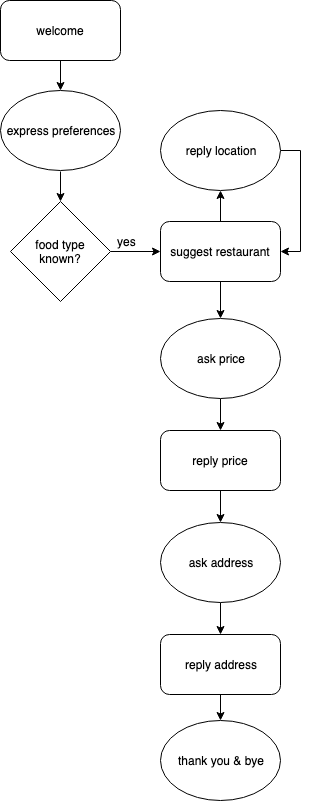

The diagram above was exported from draw.io. Its source (the exported page's mxGraphModel, read from the mxfile embedded in the PNG):
<mxGraphModel dx="786" dy="474" grid="1" gridSize="10" guides="1" tooltips="1" connect="1" arrows="1" fold="1" page="1" pageScale="1" pageWidth="827" pageHeight="1169" math="0" shadow="0">
  <root>
    <mxCell id="0" />
    <mxCell id="1" parent="0" />
    <mxCell id="pHLpsoIMGBPVor1CWs65-1" value="" style="edgeStyle=orthogonalEdgeStyle;rounded=0;orthogonalLoop=1;jettySize=auto;html=1;" parent="1" source="pHLpsoIMGBPVor1CWs65-2" target="pHLpsoIMGBPVor1CWs65-5" edge="1">
      <mxGeometry relative="1" as="geometry" />
    </mxCell>
    <mxCell id="pHLpsoIMGBPVor1CWs65-2" value="welcome" style="rounded=1;whiteSpace=wrap;html=1;" parent="1" vertex="1">
      <mxGeometry x="180" width="120" height="60" as="geometry" />
    </mxCell>
    <mxCell id="pHLpsoIMGBPVor1CWs65-33" value="" style="edgeStyle=orthogonalEdgeStyle;rounded=0;orthogonalLoop=1;jettySize=auto;html=1;" parent="1" source="pHLpsoIMGBPVor1CWs65-3" target="pHLpsoIMGBPVor1CWs65-11" edge="1">
      <mxGeometry relative="1" as="geometry" />
    </mxCell>
    <mxCell id="pHLpsoIMGBPVor1CWs65-3" value="food type&lt;br&gt;known?" style="rhombus;whiteSpace=wrap;html=1;" parent="1" vertex="1">
      <mxGeometry x="190" y="201" width="100" height="100" as="geometry" />
    </mxCell>
    <mxCell id="pHLpsoIMGBPVor1CWs65-4" value="" style="edgeStyle=orthogonalEdgeStyle;rounded=0;orthogonalLoop=1;jettySize=auto;html=1;" parent="1" target="pHLpsoIMGBPVor1CWs65-3" edge="1">
      <mxGeometry relative="1" as="geometry">
        <mxPoint x="240" y="171" as="sourcePoint" />
      </mxGeometry>
    </mxCell>
    <mxCell id="pHLpsoIMGBPVor1CWs65-5" value="express preferences" style="ellipse;whiteSpace=wrap;html=1;" parent="1" vertex="1">
      <mxGeometry x="180" y="90" width="120" height="80" as="geometry" />
    </mxCell>
    <mxCell id="pHLpsoIMGBPVor1CWs65-19" value="" style="edgeStyle=orthogonalEdgeStyle;rounded=0;orthogonalLoop=1;jettySize=auto;html=1;" parent="1" source="pHLpsoIMGBPVor1CWs65-11" target="pHLpsoIMGBPVor1CWs65-15" edge="1">
      <mxGeometry relative="1" as="geometry" />
    </mxCell>
    <mxCell id="pHLpsoIMGBPVor1CWs65-35" value="" style="edgeStyle=orthogonalEdgeStyle;rounded=0;orthogonalLoop=1;jettySize=auto;html=1;" parent="1" source="pHLpsoIMGBPVor1CWs65-11" target="pHLpsoIMGBPVor1CWs65-34" edge="1">
      <mxGeometry relative="1" as="geometry" />
    </mxCell>
    <mxCell id="pHLpsoIMGBPVor1CWs65-11" value="&lt;span style=&quot;white-space: normal&quot;&gt;suggest restaurant&lt;/span&gt;" style="rounded=1;whiteSpace=wrap;html=1;" parent="1" vertex="1">
      <mxGeometry x="340" y="221" width="120" height="60" as="geometry" />
    </mxCell>
    <mxCell id="pHLpsoIMGBPVor1CWs65-14" value="" style="edgeStyle=orthogonalEdgeStyle;rounded=0;orthogonalLoop=1;jettySize=auto;html=1;" parent="1" source="pHLpsoIMGBPVor1CWs65-15" target="pHLpsoIMGBPVor1CWs65-17" edge="1">
      <mxGeometry relative="1" as="geometry" />
    </mxCell>
    <mxCell id="pHLpsoIMGBPVor1CWs65-15" value="ask price" style="ellipse;whiteSpace=wrap;html=1;" parent="1" vertex="1">
      <mxGeometry x="340" y="318" width="120" height="80" as="geometry" />
    </mxCell>
    <mxCell id="pHLpsoIMGBPVor1CWs65-40" value="" style="edgeStyle=orthogonalEdgeStyle;rounded=0;orthogonalLoop=1;jettySize=auto;html=1;" parent="1" source="pHLpsoIMGBPVor1CWs65-17" target="pHLpsoIMGBPVor1CWs65-38" edge="1">
      <mxGeometry relative="1" as="geometry" />
    </mxCell>
    <mxCell id="pHLpsoIMGBPVor1CWs65-17" value="reply price" style="rounded=1;whiteSpace=wrap;html=1;" parent="1" vertex="1">
      <mxGeometry x="340" y="430" width="120" height="60" as="geometry" />
    </mxCell>
    <mxCell id="pHLpsoIMGBPVor1CWs65-18" value="thank you &amp;amp; bye" style="ellipse;whiteSpace=wrap;html=1;" parent="1" vertex="1">
      <mxGeometry x="340" y="720" width="120" height="80" as="geometry" />
    </mxCell>
    <mxCell id="pHLpsoIMGBPVor1CWs65-36" style="edgeStyle=orthogonalEdgeStyle;rounded=0;orthogonalLoop=1;jettySize=auto;html=1;entryX=1;entryY=0.5;entryDx=0;entryDy=0;" parent="1" source="pHLpsoIMGBPVor1CWs65-34" target="pHLpsoIMGBPVor1CWs65-11" edge="1">
      <mxGeometry relative="1" as="geometry">
        <Array as="points">
          <mxPoint x="480" y="150" />
          <mxPoint x="480" y="251" />
        </Array>
      </mxGeometry>
    </mxCell>
    <mxCell id="pHLpsoIMGBPVor1CWs65-34" value="reply location" style="ellipse;whiteSpace=wrap;html=1;" parent="1" vertex="1">
      <mxGeometry x="340" y="110" width="120" height="80" as="geometry" />
    </mxCell>
    <mxCell id="pHLpsoIMGBPVor1CWs65-37" value="" style="edgeStyle=orthogonalEdgeStyle;rounded=0;orthogonalLoop=1;jettySize=auto;html=1;" parent="1" source="pHLpsoIMGBPVor1CWs65-38" target="pHLpsoIMGBPVor1CWs65-39" edge="1">
      <mxGeometry relative="1" as="geometry" />
    </mxCell>
    <mxCell id="pHLpsoIMGBPVor1CWs65-38" value="ask address" style="ellipse;whiteSpace=wrap;html=1;" parent="1" vertex="1">
      <mxGeometry x="340" y="522" width="120" height="80" as="geometry" />
    </mxCell>
    <mxCell id="pHLpsoIMGBPVor1CWs65-41" value="" style="edgeStyle=orthogonalEdgeStyle;rounded=0;orthogonalLoop=1;jettySize=auto;html=1;" parent="1" source="pHLpsoIMGBPVor1CWs65-39" target="pHLpsoIMGBPVor1CWs65-18" edge="1">
      <mxGeometry relative="1" as="geometry" />
    </mxCell>
    <mxCell id="pHLpsoIMGBPVor1CWs65-39" value="reply address" style="rounded=1;whiteSpace=wrap;html=1;" parent="1" vertex="1">
      <mxGeometry x="340" y="634" width="120" height="60" as="geometry" />
    </mxCell>
    <mxCell id="kW9G7a1qCFTasNgA8kfb-1" value="yes" style="text;html=1;resizable=0;points=[];autosize=1;align=left;verticalAlign=top;spacingTop=-4;" vertex="1" parent="1">
      <mxGeometry x="295" y="232" width="30" height="20" as="geometry" />
    </mxCell>
  </root>
</mxGraphModel>